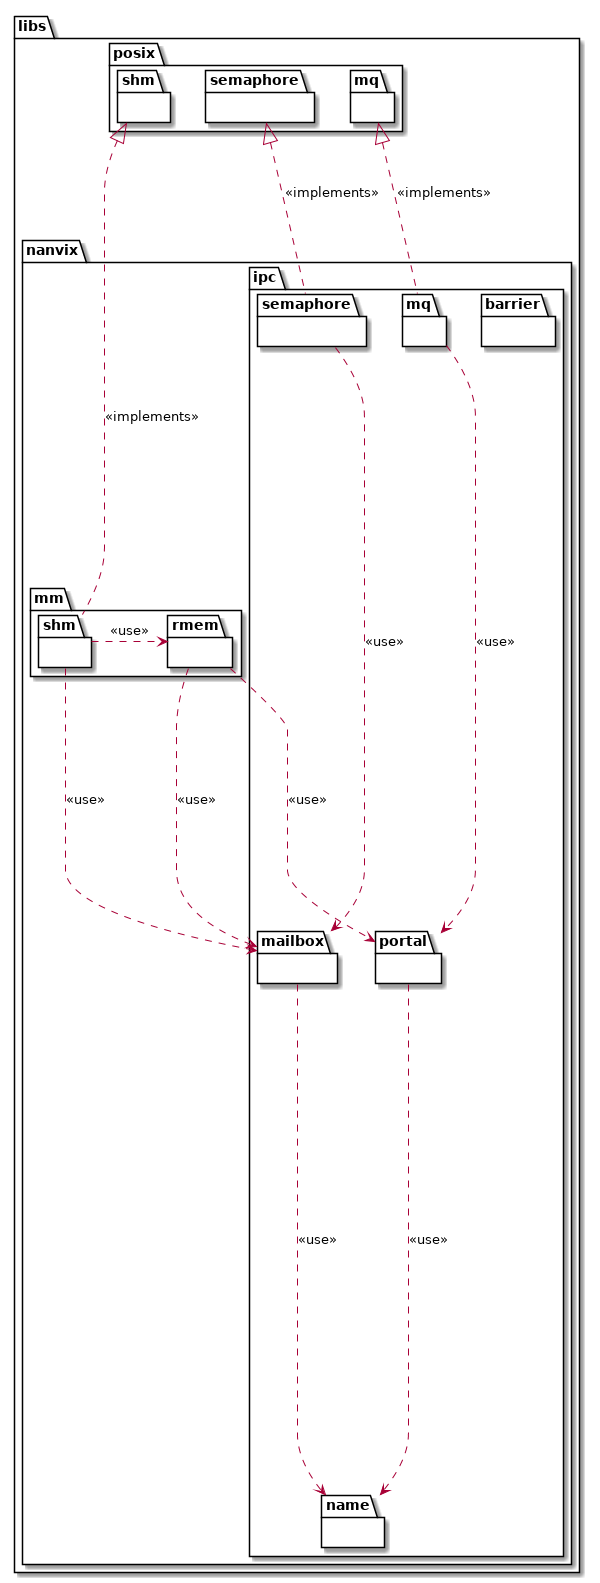

The diagram above was rendered by PlantUML. Its source (embedded in the PNG):
@startuml

namespace libs {
	namespace nanvix {
		namespace ipc {
			namespace barrier {
			}

			namespace name {
			}

			namespace mailbox {
			}

			namespace portal {
			}

			namespace mq {
			}

			namespace semaphore {
			}
		}

		namespace mm {
			namespace rmem {
			}

			namespace shm {
			}
		}
	}

	namespace posix {
		namespace semaphore {
		}

		namespace shm {
		}

		namespace mq {
		}
	}

	libs.nanvix.ipc.mailbox   ..>  libs.nanvix.ipc.name      : <<use>>
	libs.nanvix.ipc.portal    ..>  libs.nanvix.ipc.name      : <<use>>
	libs.nanvix.mm.rmem       ..>  libs.nanvix.ipc.mailbox   : <<use>>
	libs.nanvix.mm.rmem       ..>  libs.nanvix.ipc.portal    : <<use>>
	libs.nanvix.mm.shm         .>  libs.nanvix.mm.rmem       : <<use>>
	libs.nanvix.mm.shm        ..>  libs.nanvix.ipc.mailbox   : <<use>>
	libs.nanvix.ipc.mq        ..>  libs.nanvix.ipc.portal    : <<use>>
	libs.nanvix.ipc.semaphore ..>  libs.nanvix.ipc.mailbox   : <<use>>
	libs.posix.shm            <|.  libs.nanvix.mm.shm        : <<implements>>
	libs.posix.mq             <|.. libs.nanvix.ipc.mq        : <<implements>>
	libs.posix.semaphore      <|.. libs.nanvix.ipc.semaphore : <<implements>>
}

@enduml